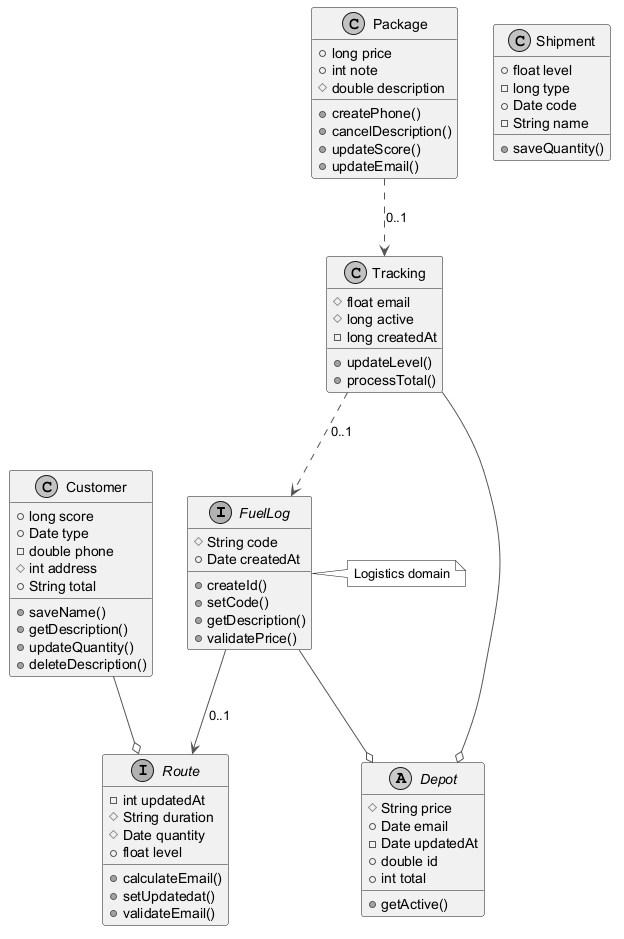

The diagram above was rendered by PlantUML. Its source (embedded in the PNG):
@startuml
skinparam monochrome true
skinparam ArrowColor #555555
interface FuelLog {
  #String code
  +Date createdAt
  +createId()
  +setCode()
  +getDescription()
  +validatePrice()
}
class Shipment {
  +float level
  -long type
  +Date code
  -String name
  +saveQuantity()
}
class Package {
  +long price
  +int note
  #double description
  +createPhone()
  +cancelDescription()
  +updateScore()
  +updateEmail()
}
class Tracking {
  #float email
  #long active
  -long createdAt
  +updateLevel()
  +processTotal()
}
interface Route {
  -int updatedAt
  #String duration
  #Date quantity
  +float level
  +calculateEmail()
  +setUpdatedat()
  +validateEmail()
}
abstract class Depot {
  #String price
  +Date email
  -Date updatedAt
  +double id
  +int total
  +getActive()
}
class Customer {
  +long score
  +Date type
  -double phone
  #int address
  +String total
  +saveName()
  +getDescription()
  +updateQuantity()
  +deleteDescription()
}
Package ..> Tracking : "0..1"
Customer --o Route
FuelLog --> Route : "0..1"
FuelLog --o Depot
Tracking ..> FuelLog : "0..1"
Tracking --o Depot
note right of FuelLog : Logistics domain
@enduml